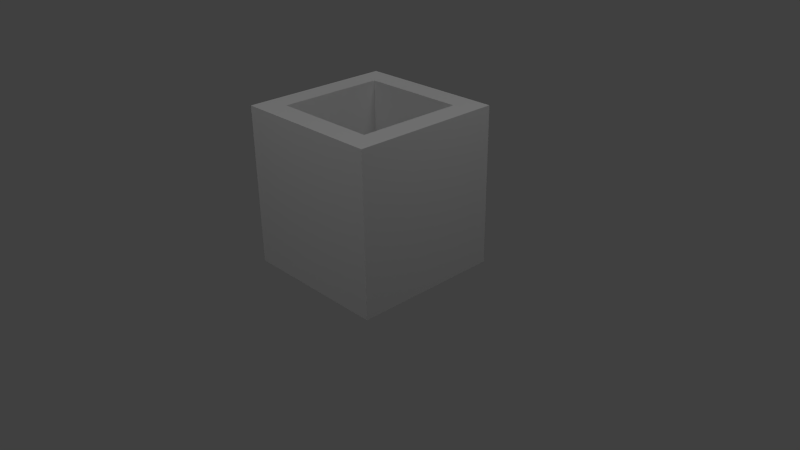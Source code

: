 # Source: wall.blend  (saved by Blender 2.64.0; exported with 4.5.12 LTS)
import bpy
from mathutils import Matrix  # noqa: F401  (used for matrix-valued properties, if any)

bpy.ops.wm.read_factory_settings(use_empty=True)
scene = bpy.context.scene
scene.name = 'Scene'

# ---- collections
col_collection_1 = bpy.data.collections.new('Collection 1'); scene.collection.children.link(col_collection_1)

# ---- materials (node trees are filled in below, after node groups)
mat_material = bpy.data.materials.new('Material')
mat_material.alpha_threshold = 0.0
mat_material.use_transparent_shadow = False
mat_material.roughness = 0.5
mat_material.line_color = (0.0, 0.0, 0.0, 1.0)

# ---- material node trees

# ---- world
world_world = bpy.data.worlds.new('World'); scene.world = world_world
world_world.color = (0.05088, 0.05088, 0.05088)
world_world.use_sun_shadow = False
world_world.sun_shadow_jitter_overblur = 0.0
world_world.cycles.sampling_method = 'MANUAL'
world_world.cycles.sample_map_resolution = 256

# ---- cameras
cam_camera = bpy.data.cameras.new('Camera')
cam_camera.clip_end = 100.0
cam_camera.lens = 35.0
cam_camera.sensor_width = 32.0
cam_camera.sensor_height = 18.0
cam_camera.ortho_scale = 7.314
cam_camera.dof.focus_distance = 0.0
cam_camera.dof.aperture_fstop = 128.0

# ---- lights
light_lamp_002 = bpy.data.lights.new('Lamp.002', 'POINT')
light_lamp_002.transmission_factor = 0.0
light_lamp_002.cutoff_distance = 30.0
light_lamp_002.energy = 100.0
light_lamp_002.shadow_buffer_clip_start = 1.001
light_lamp_002.shadow_soft_size = 1.0
light_lamp_002.shadow_maximum_resolution = 0.006
light_lamp_002.use_absolute_resolution = True
light_lamp_002.cycles.use_multiple_importance_sampling = False
light_lamp_001 = bpy.data.lights.new('Lamp.001', 'POINT')
light_lamp_001.transmission_factor = 0.0
light_lamp_001.cutoff_distance = 30.0
light_lamp_001.energy = 100.0
light_lamp_001.shadow_buffer_clip_start = 1.001
light_lamp_001.shadow_soft_size = 1.0
light_lamp_001.shadow_maximum_resolution = 0.006
light_lamp_001.use_absolute_resolution = True
light_lamp_001.cycles.use_multiple_importance_sampling = False
light_lamp = bpy.data.lights.new('Lamp', 'POINT')
light_lamp.transmission_factor = 0.0
light_lamp.cutoff_distance = 30.0
light_lamp.energy = 100.0
light_lamp.shadow_buffer_clip_start = 1.001
light_lamp.shadow_soft_size = 1.0
light_lamp.shadow_maximum_resolution = 0.006
light_lamp.use_absolute_resolution = True
light_lamp.cycles.use_multiple_importance_sampling = False

# ---- meshes
me_cube = bpy.data.meshes.new('Cube')
me_cube.from_pydata([(1.0, 1.0, -0.1), (1.0, -1.0, -0.1), (-1.0, -1.0, -0.1), (-1.0, 1.0, -0.1), (1.0, 1.0, 2.0), (1.0, -1.0, 2.0), (-1.0, -1.0, 2.0), (-1.0, 1.0, 2.0), (0.7, 0.7, 2.0), (0.7, -0.7, 2.0), (-0.7, -0.7, 2.0), (-0.7, 0.7, 2.0), (0.7, 0.7, 0.0), (0.7, -0.7, 0.0), (-0.7, -0.7, 0.0), (-0.7, 0.7, 0.0)], [], [(10, 11, 7, 6), (0, 4, 5, 1), (1, 5, 6, 2), (2, 6, 7, 3), (4, 0, 3, 7), (14, 15, 11, 10), (8, 9, 5, 4), (4, 7, 11, 8), (9, 10, 6, 5), (12, 13, 9, 8), (8, 11, 15, 12), (13, 14, 10, 9)])
_uv = me_cube.uv_layers.new(name='UVMap')
_uv.uv.foreach_set('vector', [0.15, 0.15, 0.15, 0.85, 2.98e-08, 1.0, -1.788e-07, 1.788e-07, 0.0, 0.02676, -2.235e-07, 1.011, -0.9375, 1.011, -0.9375, 0.02676, 0.0, 0.02676, -3.353e-07, 1.011, -0.9375, 1.011, -0.9375, 0.02676, 8.382e-08, 0.02676, 1.676e-07, 1.011, 0.9375, 1.011, 0.9375, 0.02676, 2.235e-07, 0.07363, 0.0, -0.9107, -0.9375, -0.9107, -0.9375, 0.07363, 0.15, 0.5, 0.85, 0.5, 0.85, 1.5, 0.15, 1.5, 0.85, 0.85, 0.85, 0.15, 1.0, -2.98e-07, 1.0, 1.0, 2.384e-07, 1.0, -1.0, 1.0, -0.85, 0.85, -0.15, 0.85, 0.85, 0.15, 0.15, 0.15, -1.788e-07, 1.788e-07, 1.0, -2.98e-07, 0.85, 0.5, 0.15, 0.5, 0.15, 1.5, 0.85, 1.5, 0.85, 0.5, 0.15, 0.5, 0.15, -0.5, 0.85, -0.5, 0.85, 0.5, 0.15, 0.5, 0.15, 1.5, 0.85, 1.5])
me_cube.materials.append(mat_material)
me_cube.use_remesh_preserve_volume = False
me_cube.use_remesh_preserve_attributes = False
me_cube.use_mirror_vertex_groups = False
me_cube.update()

# ---- objects
ob_lamp_002 = bpy.data.objects.new('Lamp.002', light_lamp_002)
ob_lamp_001 = bpy.data.objects.new('Lamp.001', light_lamp_001)
ob_cube = bpy.data.objects.new('Cube', me_cube)
ob_lamp = bpy.data.objects.new('Lamp', light_lamp)
ob_camera = bpy.data.objects.new('Camera', cam_camera)

# ---- transforms, parenting, visibility, modifiers, constraints
ob_lamp_002.location = (0.05777, -4.868, 5.821)
ob_lamp_002.rotation_euler = (0.6503, 0.05522, 1.866)
ob_lamp_002.lock_rotations_4d = False
ob_lamp_002.empty_display_type = 'ARROWS'
ob_lamp_002.color = (0.0, 0.0, 0.0, 0.0)
ob_lamp_002.lineart.crease_threshold = 0.0
ob_lamp_001.location = (-3.717, 2.916, 5.929)
ob_lamp_001.rotation_euler = (0.6503, 0.05522, 1.866)
ob_lamp_001.lock_rotations_4d = False
ob_lamp_001.empty_display_type = 'ARROWS'
ob_lamp_001.color = (0.0, 0.0, 0.0, 0.0)
ob_lamp_001.lineart.crease_threshold = 0.0
ob_cube.location = (0.0, 0.0, 0.0)
ob_cube.lock_rotations_4d = False
ob_cube.empty_display_type = 'ARROWS'
ob_cube.lineart.crease_threshold = 0.0
ob_lamp.location = (4.076, 1.005, 5.904)
ob_lamp.rotation_euler = (0.6503, 0.05522, 1.866)
ob_lamp.lock_rotations_4d = False
ob_lamp.empty_display_type = 'ARROWS'
ob_lamp.color = (0.0, 0.0, 0.0, 0.0)
ob_lamp.lineart.crease_threshold = 0.0
ob_camera.location = (7.481, -6.508, 5.344)
ob_camera.rotation_euler = (1.109, 0.01082, 0.8149)
ob_camera.lock_rotations_4d = False
ob_camera.empty_display_type = 'ARROWS'
ob_camera.color = (0.0, 0.0, 0.0, 0.0)
ob_camera.display_type = 'WIRE'
ob_camera.lineart.crease_threshold = 0.0

# ---- collection membership
col_collection_1.objects.link(ob_lamp_002)
col_collection_1.objects.link(ob_lamp_001)
col_collection_1.objects.link(ob_cube)
col_collection_1.objects.link(ob_lamp)
col_collection_1.objects.link(ob_camera)

# ---- scene / render settings (as saved in the file)
scene.camera = ob_camera
scene.frame_start = 1; scene.frame_end = 250; scene.frame_set(1)
scene.render.engine = 'BLENDER_EEVEE_NEXT'
scene.render.image_settings.color_mode = 'RGB'
scene.render.image_settings.compression = 90
scene.render.resolution_percentage = 50
scene.render.dither_intensity = 0.0
scene.render.bake_margin = 2
scene.render.bake_bias = 0.0
scene.cycles.use_denoising = False
scene.cycles.samples = 10
scene.cycles.sampling_pattern = 'TABULATED_SOBOL'
scene.cycles.light_sampling_threshold = 0.0
scene.cycles.use_adaptive_sampling = False
scene.cycles.use_light_tree = False
scene.cycles.blur_glossy = 0.0
scene.cycles.volume_bounces = 1
scene.cycles.pixel_filter_type = 'GAUSSIAN'
scene.cycles.sample_clamp_indirect = 0.0
scene.view_settings.view_transform = 'Standard'
bpy.context.view_layer.update()
